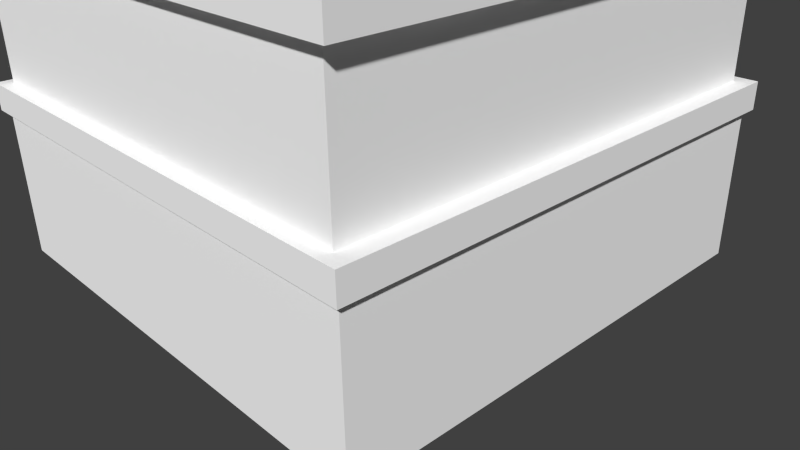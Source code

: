# Source: Edificio2.blend  (saved by Blender 2.71.0; exported with 4.5.12 LTS)
import bpy
from mathutils import Matrix  # noqa: F401  (used for matrix-valued properties, if any)

bpy.ops.wm.read_factory_settings(use_empty=True)
scene = bpy.context.scene
scene.name = 'Scene'

# ---- collections
col_collection_1 = bpy.data.collections.new('Collection 1'); scene.collection.children.link(col_collection_1)

# ---- materials (node trees are filled in below, after node groups)
mat_material_003 = bpy.data.materials.new('Material.003')
mat_material_003.alpha_threshold = 0.0
mat_material_003.use_transparent_shadow = False
mat_material_003.diffuse_color = (1.0, 1.0, 1.0, 1.0)
mat_material_003.roughness = 0.5
mat_material_003.specular_intensity = 0.0
mat_material_003.line_color = (0.0, 0.0, 0.0, 1.0)
mat_material_002 = bpy.data.materials.new('Material.002')
mat_material_002.alpha_threshold = 0.0
mat_material_002.use_transparent_shadow = False
mat_material_002.diffuse_color = (1.0, 1.0, 1.0, 1.0)
mat_material_002.roughness = 0.5
mat_material_002.specular_intensity = 0.0
mat_material_002.line_color = (0.0, 0.0, 0.0, 1.0)
mat_material_001 = bpy.data.materials.new('Material.001')
mat_material_001.alpha_threshold = 0.0
mat_material_001.use_transparent_shadow = False
mat_material_001.diffuse_color = (1.0, 1.0, 1.0, 1.0)
mat_material_001.roughness = 0.5
mat_material_001.specular_intensity = 0.0
mat_material_001.line_color = (0.0, 0.0, 0.0, 1.0)

# ---- material node trees

# ---- world
world_world = bpy.data.worlds.new('World'); scene.world = world_world
world_world.color = (0.05088, 0.05088, 0.05088)
world_world.use_sun_shadow = False
world_world.sun_shadow_jitter_overblur = 0.0
world_world.cycles.sampling_method = 'MANUAL'
world_world.cycles.sample_map_resolution = 256

# ---- cameras
cam_camera = bpy.data.cameras.new('Camera')
cam_camera.clip_end = 100.0
cam_camera.lens = 35.0
cam_camera.sensor_width = 32.0
cam_camera.sensor_height = 18.0
cam_camera.ortho_scale = 7.314
cam_camera.dof.focus_distance = 0.0
cam_camera.dof.aperture_fstop = 128.0

# ---- meshes
me_cube_008 = bpy.data.meshes.new('Cube.008')
me_cube_008.from_pydata([(-3.674, -1.779, 10.04), (-3.674, 0.2208, 10.04), (-1.674, 0.2208, 10.04), (-1.674, -1.779, 10.04), (-3.674, -1.779, 12.04), (-3.674, 0.2208, 12.04), (-1.674, 0.2208, 12.04), (-1.674, -1.779, 12.04), (3.408, -1.317, 10.73), (3.408, -1.317, 12.05), (3.847, -1.385, 10.73), (3.847, -1.385, 12.05), (4.119, -1.564, 10.73), (4.119, -1.564, 12.05), (4.119, -1.785, 10.73), (4.119, -1.785, 12.05), (3.847, -1.964, 10.73), (3.847, -1.964, 12.05), (3.408, -2.033, 10.73), (3.408, -2.033, 12.05), (2.968, -1.964, 10.73), (2.968, -1.964, 12.05), (2.697, -1.785, 10.73), (2.697, -1.785, 12.05), (2.697, -1.564, 10.73), (2.697, -1.564, 12.05), (2.968, -1.385, 10.73), (2.968, -1.385, 12.05), (-6.393, -3.051, -12.66), (-6.393, 3.102, -12.66), (6.464, 3.102, -12.66), (6.464, -3.051, -12.66), (-6.393, -3.051, -9.131), (-6.393, 3.102, -9.131), (6.464, 3.102, -9.131), (6.464, -3.051, -9.131), (-6.567, -3.134, -9.131), (-6.567, 3.185, -9.131), (6.638, 3.185, -9.131), (6.638, -3.134, -9.131), (-6.567, -3.134, -8.501), (-6.567, 3.185, -8.501), (6.638, 3.185, -8.501), (6.638, -3.134, -8.501), (-6.257, -2.977, -8.501), (-6.257, 3.013, -8.501), (6.198, 3.013, -8.501), (6.198, -2.977, -8.501), (-6.257, -2.977, -5.517), (-6.257, 3.013, -5.517), (6.198, 3.013, -5.517), (6.198, -2.977, -5.517), (-6.546, -3.124, -5.517), (-6.546, 3.175, -5.517), (6.617, 3.175, -5.517), (6.617, -3.124, -5.517), (-6.546, -3.124, -4.813), (-6.546, 3.175, -4.813), (6.617, 3.175, -4.813), (6.617, -3.124, -4.813), (-6.12, -2.92, -4.813), (-6.12, 2.971, -4.813), (6.191, 2.971, -4.813), (6.191, -2.92, -4.813), (-6.12, -2.92, 10.01), (-6.12, 2.971, 10.01), (6.191, 2.971, 10.01), (6.191, -2.92, 10.01), (-6.615, -3.157, 10.01), (-6.615, 3.208, 10.01), (6.686, 3.208, 10.01), (6.686, -3.157, 10.01), (-6.615, -3.157, 10.47), (-6.615, 3.208, 10.47), (6.686, 3.208, 10.47), (6.686, -3.157, 10.47), (-6.451, -3.079, 10.47), (-6.451, 3.13, 10.47), (6.522, 3.13, 10.47), (6.522, -3.079, 10.47), (-6.451, -3.079, 10.68), (-6.451, 3.13, 10.68), (6.522, 3.13, 10.68), (6.522, -3.079, 10.68), (-6.792, -3.242, 10.68), (-6.792, 3.293, 10.68), (6.863, 3.293, 10.68), (6.863, -3.242, 10.68), (-6.792, -3.242, 11.44), (-6.792, 3.293, 11.44), (6.863, 3.293, 11.44), (6.863, -3.242, 11.44), (-5.933, -2.831, 11.44), (-5.933, 2.881, 11.44), (6.004, 2.881, 11.44), (6.004, -2.831, 11.44), (-5.933, -2.831, 10.88), (-5.933, 2.881, 10.88), (6.004, 2.881, 10.88), (6.004, -2.831, 10.88)], [], [(4, 5, 1, 0), (5, 6, 2, 1), (6, 7, 3, 2), (7, 4, 0, 3), (0, 1, 2, 3), (7, 6, 5, 4), (8, 9, 11, 10), (10, 11, 13, 12), (12, 13, 15, 14), (14, 15, 17, 16), (16, 17, 19, 18), (18, 19, 21, 20), (20, 21, 23, 22), (22, 23, 25, 24), (11, 9, 27, 25, 23, 21, 19, 17, 15, 13), (26, 27, 9, 8), (24, 25, 27, 26), (8, 10, 12, 14, 16, 18, 20, 22, 24, 26), (32, 33, 29, 28), (33, 34, 30, 29), (34, 35, 31, 30), (35, 32, 28, 31), (28, 29, 30, 31), (32, 35, 39, 36), (36, 39, 43, 40), (35, 34, 38, 39), (34, 33, 37, 38), (33, 32, 36, 37), (40, 43, 47, 44), (39, 38, 42, 43), (38, 37, 41, 42), (37, 36, 40, 41), (44, 47, 51, 48), (43, 42, 46, 47), (42, 41, 45, 46), (41, 40, 44, 45), (48, 51, 55, 52), (47, 46, 50, 51), (46, 45, 49, 50), (45, 44, 48, 49), (52, 55, 59, 56), (51, 50, 54, 55), (50, 49, 53, 54), (49, 48, 52, 53), (56, 59, 63, 60), (55, 54, 58, 59), (54, 53, 57, 58), (53, 52, 56, 57), (60, 63, 67, 64), (59, 58, 62, 63), (58, 57, 61, 62), (57, 56, 60, 61), (64, 67, 71, 68), (63, 62, 66, 67), (62, 61, 65, 66), (61, 60, 64, 65), (68, 71, 75, 72), (67, 66, 70, 71), (66, 65, 69, 70), (65, 64, 68, 69), (72, 75, 79, 76), (71, 70, 74, 75), (70, 69, 73, 74), (69, 68, 72, 73), (76, 79, 83, 80), (75, 74, 78, 79), (74, 73, 77, 78), (73, 72, 76, 77), (80, 83, 87, 84), (79, 78, 82, 83), (78, 77, 81, 82), (77, 76, 80, 81), (84, 87, 91, 88), (83, 82, 86, 87), (82, 81, 85, 86), (81, 80, 84, 85), (88, 91, 95, 92), (87, 86, 90, 91), (86, 85, 89, 90), (85, 84, 88, 89), (92, 95, 99, 96), (91, 90, 94, 95), (90, 89, 93, 94), (89, 88, 92, 93), (99, 98, 97, 96), (95, 94, 98, 99), (94, 93, 97, 98), (93, 92, 96, 97)])
me_cube_008.polygons.foreach_set('material_index', [0, 0, 0, 0, 0, 0, 1, 1, 1, 1, 1, 1, 1, 1, 1, 1, 1, 1, 2, 2, 2, 2, 2, 2, 2, 2, 2, 2, 2, 2, 2, 2, 2, 2, 2, 2, 2, 2, 2, 2, 2, 2, 2, 2, 2, 2, 2, 2, 2, 2, 2, 2, 2, 2, 2, 2, 2, 2, 2, 2, 2, 2, 2, 2, 2, 2, 2, 2, 2, 2, 2, 2, 2, 2, 2, 2, 2, 2, 2, 2, 2, 2, 2, 2, 2, 2, 2, 2])
_uv = me_cube_008.uv_layers.new(name='UVMap')
_uv.uv.foreach_set('vector', [0.0, 0.0, 0.0, 0.0, 0.0, 0.0, 0.0, 0.0, 0.0, 0.0, 0.0, 0.0, 0.0, 0.0, 0.0, 0.0, 0.0, 0.0, 0.0, 0.0, 0.0, 0.0, 0.0, 0.0, 0.0, 0.0, 0.0, 0.0, 0.0, 0.0, 0.0, 0.0, 0.0, 0.0, 0.0, 0.0, 0.0, 0.0, 0.0, 0.0, 0.0, 0.0, 0.0, 0.0, 0.0, 0.0, 0.0, 0.0, 0.0, 0.0, 0.0, 0.0, 0.0, 0.0, 0.0, 0.0, 0.0, 0.0, 0.0, 0.0, 0.0, 0.0, 0.0, 0.0, 0.0, 0.0, 0.0, 0.0, 0.0, 0.0, 0.0, 0.0, 0.0, 0.0, 0.0, 0.0, 0.0, 0.0, 0.0, 0.0, 0.0, 0.0, 0.0, 0.0, 0.0, 0.0, 0.0, 0.0, 0.0, 0.0, 0.0, 0.0, 0.0, 0.0, 0.0, 0.0, 0.0, 0.0, 0.0, 0.0, 0.0, 0.0, 0.0, 0.0, 0.0, 0.0, 0.0, 0.0, 0.0, 0.0, 0.0, 0.0, 0.0, 0.0, 0.0, 0.0, 0.0, 0.0, 0.0, 0.0, 0.0, 0.0, 0.0, 0.0, 0.0, 0.0, 0.0, 0.0, 0.0, 0.0, 0.0, 0.0, 0.0, 0.0, 0.0, 0.0, 0.0, 0.0, 0.0, 0.0, 0.0, 0.0, 0.0, 0.0, 0.0, 0.0, 0.0, 0.0, 0.0, 0.0, 0.0, 0.0, 0.0, 0.0, 0.0, 0.0, 0.0, 0.0, 0.0, 0.0, 0.0, 0.0, 0.0, 0.0, 0.0, 0.0, 0.0, 0.0, 0.4974, 0.4098, 0.2498, 0.4098, 0.2498, 0.3376, 0.4974, 0.3376, 0.2498, 0.4098, 0.002202, 0.4098, 0.002201, 0.3376, 0.2498, 0.3376, 0.9926, 0.4098, 0.745, 0.4098, 0.745, 0.3376, 0.9926, 0.3376, 0.745, 0.4098, 0.4974, 0.4098, 0.4974, 0.3376, 0.745, 0.3376, 0.0008146, 0.7743, 0.0008146, 0.5551, 0.2199, 0.5551, 0.2199, 0.7743, 0.5225, 0.8777, 0.3145, 0.8777, 0.3146, 0.8729, 0.5225, 0.8736, 0.5225, 0.8736, 0.3146, 0.8729, 0.3145, 0.8587, 0.5221, 0.8595, 0.3145, 0.8777, 0.05316, 0.874, 0.04712, 0.8677, 0.3146, 0.8729, 0.9402, 0.8718, 0.7128, 0.8738, 0.7128, 0.8702, 0.9442, 0.8677, 0.7128, 0.8738, 0.5225, 0.8777, 0.5225, 0.8736, 0.7128, 0.8702, 0.5221, 0.8595, 0.3145, 0.8587, 0.3173, 0.8511, 0.5224, 0.8547, 0.3146, 0.8729, 0.04712, 0.8677, 0.04791, 0.8478, 0.3145, 0.8587, 0.9442, 0.8677, 0.7128, 0.8702, 0.7123, 0.8574, 0.944, 0.8504, 0.7128, 0.8702, 0.5225, 0.8736, 0.5221, 0.8595, 0.7123, 0.8574, 0.4812, 0.4754, 0.7211, 0.4754, 0.7211, 0.5404, 0.4812, 0.5404, 0.3145, 0.8587, 0.04791, 0.8478, 0.05836, 0.8361, 0.3173, 0.8511, 0.944, 0.8504, 0.7123, 0.8574, 0.7112, 0.8512, 0.9333, 0.8423, 0.7123, 0.8574, 0.5221, 0.8595, 0.5224, 0.8547, 0.7112, 0.8512, 0.452, 0.8145, 0.2645, 0.8154, 0.2621, 0.8091, 0.4517, 0.8099, 0.7211, 0.4754, 0.9621, 0.4754, 0.9621, 0.5404, 0.7211, 0.5404, 0.0002477, 0.4754, 0.2401, 0.4754, 0.2401, 0.5404, 0.0002482, 0.5404, 0.2401, 0.4754, 0.4812, 0.4754, 0.4812, 0.5404, 0.2401, 0.5404, 0.4517, 0.8099, 0.2621, 0.8091, 0.2619, 0.7952, 0.4512, 0.794, 0.2645, 0.8154, 0.05104, 0.8218, 0.04322, 0.8124, 0.2621, 0.8091, 0.9411, 0.8239, 0.664, 0.8168, 0.6652, 0.8101, 0.9537, 0.8141, 0.664, 0.8168, 0.452, 0.8145, 0.4517, 0.8099, 0.6652, 0.8101, 0.4512, 0.794, 0.2619, 0.7952, 0.262, 0.7884, 0.4513, 0.786, 0.2621, 0.8091, 0.04322, 0.8124, 0.04322, 0.794, 0.2619, 0.7952, 0.9537, 0.8141, 0.6652, 0.8101, 0.6648, 0.7933, 0.9539, 0.7898, 0.6652, 0.8101, 0.4517, 0.8099, 0.4512, 0.794, 0.6648, 0.7933, 0.7115, 0.0002477, 0.9486, 0.0002477, 0.9486, 0.323, 0.7115, 0.323, 0.2619, 0.7952, 0.04322, 0.794, 0.0506, 0.7867, 0.262, 0.7884, 0.9539, 0.7898, 0.6648, 0.7933, 0.6649, 0.7838, 0.9411, 0.7773, 0.6648, 0.7933, 0.4512, 0.794, 0.4513, 0.786, 0.6649, 0.7838, 0.2974, 0.9179, 0.05274, 0.9273, 0.03947, 0.9147, 0.2975, 0.9078, 0.0002477, 0.0002485, 0.2373, 0.0002483, 0.2373, 0.323, 0.000248, 0.323, 0.2373, 0.0002483, 0.4744, 0.0002478, 0.4744, 0.323, 0.2373, 0.323, 0.4744, 0.0002478, 0.7115, 0.0002477, 0.7115, 0.323, 0.4744, 0.323, 0.2975, 0.9078, 0.03947, 0.9147, 0.03931, 0.9008, 0.2972, 0.8977, 0.9364, 0.9273, 0.6946, 0.9165, 0.695, 0.9081, 0.9466, 0.918, 0.6946, 0.9165, 0.4967, 0.9154, 0.4969, 0.9063, 0.695, 0.9081, 0.4967, 0.9154, 0.2974, 0.9179, 0.2975, 0.9078, 0.4969, 0.9063, 0.2972, 0.8977, 0.03931, 0.9008, 0.04373, 0.8962, 0.2972, 0.8939, 0.9466, 0.918, 0.695, 0.9081, 0.6951, 0.8982, 0.9471, 0.9045, 0.695, 0.9081, 0.4969, 0.9063, 0.4967, 0.8959, 0.6951, 0.8982, 0.4969, 0.9063, 0.2975, 0.9078, 0.2972, 0.8977, 0.4967, 0.8959, 0.2557, 0.9864, 0.01243, 0.9915, 0.01243, 0.9398, 0.2557, 0.9347, 0.9471, 0.9045, 0.6951, 0.8982, 0.6952, 0.8936, 0.9414, 0.8985, 0.6951, 0.8982, 0.4967, 0.8959, 0.4967, 0.8919, 0.6952, 0.8936, 0.4967, 0.8959, 0.2972, 0.8977, 0.2972, 0.8939, 0.4967, 0.8919, 0.6377, 0.4189, 0.8172, 0.427, 0.823, 0.4335, 0.6374, 0.424, 0.9876, 0.9915, 0.7434, 0.9855, 0.7434, 0.9336, 0.9876, 0.9396, 0.7434, 0.9855, 0.4992, 0.98, 0.4992, 0.9282, 0.7434, 0.9336, 0.4992, 0.98, 0.2557, 0.9864, 0.2557, 0.9347, 0.4992, 0.9282, 0.6374, 0.424, 0.823, 0.4335, 0.8217, 0.4498, 0.6373, 0.4359, 0.1388, 0.4229, 0.3271, 0.4183, 0.3271, 0.4226, 0.134, 0.428, 0.3271, 0.4183, 0.483, 0.4155, 0.483, 0.4202, 0.3271, 0.4226, 0.483, 0.4155, 0.6377, 0.4189, 0.6374, 0.424, 0.483, 0.4202, 0.6373, 0.4359, 0.8217, 0.4498, 0.8105, 0.459, 0.6364, 0.4458, 0.134, 0.428, 0.3271, 0.4226, 0.3276, 0.4349, 0.1345, 0.445, 0.3271, 0.4226, 0.483, 0.4202, 0.4833, 0.433, 0.3276, 0.4349, 0.483, 0.4202, 0.6374, 0.424, 0.6373, 0.4359, 0.4833, 0.433, 0.6364, 0.4458, 0.8105, 0.459, 0.8098, 0.4682, 0.6359, 0.4543, 0.1345, 0.445, 0.3276, 0.4349, 0.3274, 0.4483, 0.1521, 0.4607, 0.3276, 0.4349, 0.4833, 0.433, 0.4828, 0.4444, 0.3274, 0.4483, 0.4833, 0.433, 0.6373, 0.4359, 0.6364, 0.4458, 0.4828, 0.4444, 0.4508, 0.5566, 0.4508, 0.7746, 0.2328, 0.7746, 0.2328, 0.5566, 0.1521, 0.4607, 0.3274, 0.4483, 0.3278, 0.456, 0.1526, 0.4682, 0.3274, 0.4483, 0.4828, 0.4444, 0.4828, 0.4518, 0.3278, 0.456, 0.4828, 0.4444, 0.6364, 0.4458, 0.6359, 0.4543, 0.4828, 0.4518])
me_cube_008.materials.append(mat_material_003)
me_cube_008.materials.append(mat_material_002)
me_cube_008.materials.append(mat_material_001)
me_cube_008.use_remesh_preserve_volume = False
me_cube_008.use_remesh_preserve_attributes = False
me_cube_008.use_mirror_vertex_groups = False
me_cube_008.update()

# ---- objects
ob_cube_005 = bpy.data.objects.new('Cube.005', me_cube_008)
ob_camera = bpy.data.objects.new('Camera', cam_camera)

# ---- transforms, parenting, visibility, modifiers, constraints
ob_cube_005.location = (0.0, 0.0, 6.881)
ob_cube_005.scale = (0.4785, 1.0, 0.541)
ob_cube_005.lineart.crease_threshold = 0.0
ob_camera.location = (7.481, -6.508, 5.344)
ob_camera.rotation_euler = (1.109, 0.01082, 0.8149)
ob_camera.lock_rotations_4d = False
ob_camera.empty_display_type = 'ARROWS'
ob_camera.color = (0.0, 0.0, 0.0, 0.0)
ob_camera.display_type = 'WIRE'
ob_camera.lineart.crease_threshold = 0.0

# ---- collection membership
col_collection_1.objects.link(ob_cube_005)
col_collection_1.objects.link(ob_camera)

# ---- scene / render settings (as saved in the file)
scene.camera = ob_camera
scene.frame_start = 1; scene.frame_end = 250; scene.frame_set(1)
scene.render.engine = 'BLENDER_EEVEE_NEXT'
scene.render.resolution_percentage = 50
scene.render.dither_intensity = 0.0
scene.render.bake_margin = 6
scene.cycles.use_denoising = False
scene.cycles.samples = 10
scene.cycles.sampling_pattern = 'TABULATED_SOBOL'
scene.cycles.light_sampling_threshold = 0.0
scene.cycles.use_adaptive_sampling = False
scene.cycles.use_light_tree = False
scene.cycles.blur_glossy = 0.0
scene.cycles.volume_bounces = 1
scene.cycles.pixel_filter_type = 'GAUSSIAN'
scene.cycles.sample_clamp_indirect = 0.0
scene.view_settings.view_transform = 'Standard'
bpy.context.view_layer.update()

# ---- added for rendering (the .blend has no usable light): sun
light_auto_sun = bpy.data.lights.new('AutoSun', 'SUN')
light_auto_sun.energy = 3.0
light_auto_sun.angle = 0.0523599
ob_auto_sun = bpy.data.objects.new('AutoSun', light_auto_sun)
scene.collection.objects.link(ob_auto_sun)
ob_auto_sun.rotation_euler = (0.872665, 0.174533, 0.523599)
bpy.context.view_layer.update()
